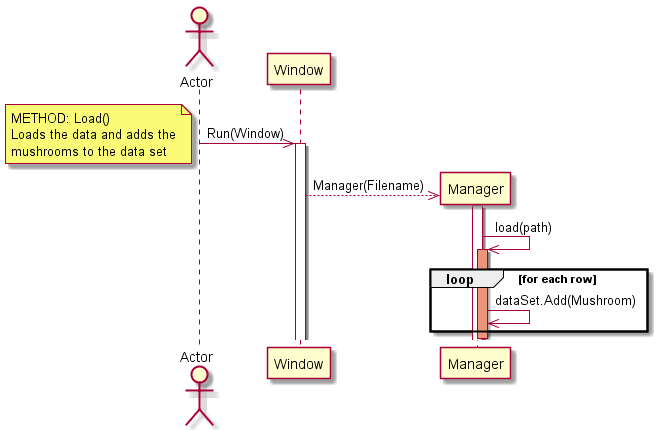

The diagram above was rendered by PlantUML. Its source (embedded in the PNG):
@startuml Sequence 2

actor Actor

Actor ->> Window : Run(Window)

note left 
METHOD: Load()
Loads the data and adds the
mushrooms to the data set
end note

activate Window
create Manager

Window -->> Manager : Manager(Filename)
activate Manager
Manager ->> Manager : load(path)

activate Manager #DarkSalmon
loop for each row 
Manager ->> Manager : dataSet.Add(Mushroom)

end

deactivate Manager



@enduml